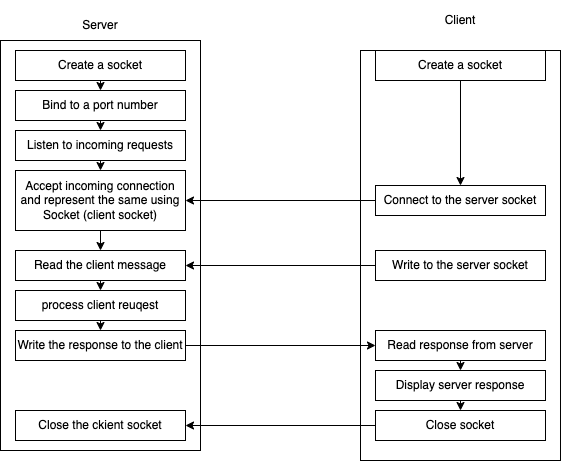

The diagram above was exported from draw.io. Its source (the exported page's mxGraphModel, read from the mxfile embedded in the PNG):
<mxGraphModel dx="840" dy="392" grid="1" gridSize="10" guides="1" tooltips="1" connect="1" arrows="1" fold="1" page="1" pageScale="1" pageWidth="827" pageHeight="1169" math="0" shadow="0">
  <root>
    <mxCell id="0" />
    <mxCell id="1" parent="0" />
    <mxCell id="2" value="" style="rounded=0;whiteSpace=wrap;html=1;" vertex="1" parent="1">
      <mxGeometry x="130" y="60" width="200" height="410" as="geometry" />
    </mxCell>
    <mxCell id="3" value="" style="rounded=0;whiteSpace=wrap;html=1;" vertex="1" parent="1">
      <mxGeometry x="490" y="70" width="200" height="410" as="geometry" />
    </mxCell>
    <mxCell id="4" value="Server" style="text;html=1;strokeColor=none;fillColor=none;align=center;verticalAlign=middle;whiteSpace=wrap;rounded=0;" vertex="1" parent="1">
      <mxGeometry x="130" y="30" width="200" height="30" as="geometry" />
    </mxCell>
    <mxCell id="5" value="Client" style="text;html=1;strokeColor=none;fillColor=none;align=center;verticalAlign=middle;whiteSpace=wrap;rounded=0;" vertex="1" parent="1">
      <mxGeometry x="490" y="20" width="200" height="40" as="geometry" />
    </mxCell>
    <mxCell id="32" style="edgeStyle=none;html=1;exitX=0.5;exitY=1;exitDx=0;exitDy=0;entryX=0.5;entryY=0;entryDx=0;entryDy=0;" edge="1" parent="1" source="6" target="7">
      <mxGeometry relative="1" as="geometry" />
    </mxCell>
    <mxCell id="6" value="Create a socket" style="rounded=0;whiteSpace=wrap;html=1;" vertex="1" parent="1">
      <mxGeometry x="145" y="70" width="170" height="30" as="geometry" />
    </mxCell>
    <mxCell id="33" style="edgeStyle=none;html=1;exitX=0.5;exitY=1;exitDx=0;exitDy=0;entryX=0.5;entryY=0;entryDx=0;entryDy=0;" edge="1" parent="1" source="7" target="8">
      <mxGeometry relative="1" as="geometry" />
    </mxCell>
    <mxCell id="7" value="Bind to a port number" style="rounded=0;whiteSpace=wrap;html=1;" vertex="1" parent="1">
      <mxGeometry x="145" y="110" width="170" height="30" as="geometry" />
    </mxCell>
    <mxCell id="34" style="edgeStyle=none;html=1;exitX=0.5;exitY=1;exitDx=0;exitDy=0;entryX=0.5;entryY=0;entryDx=0;entryDy=0;" edge="1" parent="1" source="8" target="9">
      <mxGeometry relative="1" as="geometry" />
    </mxCell>
    <mxCell id="8" value="Listen to incoming requests" style="rounded=0;whiteSpace=wrap;html=1;" vertex="1" parent="1">
      <mxGeometry x="145" y="150" width="170" height="30" as="geometry" />
    </mxCell>
    <mxCell id="24" style="edgeStyle=none;html=1;exitX=0.5;exitY=1;exitDx=0;exitDy=0;" edge="1" parent="1" source="9" target="15">
      <mxGeometry relative="1" as="geometry" />
    </mxCell>
    <mxCell id="9" value="Accept incoming connection&lt;br&gt;and represent the same using Socket (client socket)" style="rounded=0;whiteSpace=wrap;html=1;" vertex="1" parent="1">
      <mxGeometry x="145" y="190" width="170" height="60" as="geometry" />
    </mxCell>
    <mxCell id="13" style="edgeStyle=none;html=1;exitX=0.5;exitY=1;exitDx=0;exitDy=0;" edge="1" parent="1" source="10" target="11">
      <mxGeometry relative="1" as="geometry" />
    </mxCell>
    <mxCell id="10" value="Create a socket" style="rounded=0;whiteSpace=wrap;html=1;" vertex="1" parent="1">
      <mxGeometry x="505" y="70" width="170" height="30" as="geometry" />
    </mxCell>
    <mxCell id="12" style="edgeStyle=none;html=1;exitX=0;exitY=0.5;exitDx=0;exitDy=0;" edge="1" parent="1" source="11" target="9">
      <mxGeometry relative="1" as="geometry" />
    </mxCell>
    <mxCell id="11" value="Connect to the server socket" style="rounded=0;whiteSpace=wrap;html=1;" vertex="1" parent="1">
      <mxGeometry x="505" y="205" width="170" height="30" as="geometry" />
    </mxCell>
    <mxCell id="16" style="edgeStyle=none;html=1;exitX=0;exitY=0.5;exitDx=0;exitDy=0;entryX=1;entryY=0.5;entryDx=0;entryDy=0;" edge="1" parent="1" source="14" target="15">
      <mxGeometry relative="1" as="geometry" />
    </mxCell>
    <mxCell id="14" value="Write to the server socket" style="rounded=0;whiteSpace=wrap;html=1;" vertex="1" parent="1">
      <mxGeometry x="505" y="270" width="170" height="30" as="geometry" />
    </mxCell>
    <mxCell id="26" style="edgeStyle=none;html=1;exitX=0.5;exitY=1;exitDx=0;exitDy=0;entryX=0.5;entryY=0;entryDx=0;entryDy=0;" edge="1" parent="1" source="15" target="17">
      <mxGeometry relative="1" as="geometry" />
    </mxCell>
    <mxCell id="15" value="Read the client message" style="rounded=0;whiteSpace=wrap;html=1;" vertex="1" parent="1">
      <mxGeometry x="145" y="270" width="170" height="30" as="geometry" />
    </mxCell>
    <mxCell id="27" style="edgeStyle=none;html=1;exitX=0.5;exitY=1;exitDx=0;exitDy=0;entryX=0.5;entryY=0;entryDx=0;entryDy=0;" edge="1" parent="1" source="17" target="18">
      <mxGeometry relative="1" as="geometry" />
    </mxCell>
    <mxCell id="17" value="process client reuqest" style="rounded=0;whiteSpace=wrap;html=1;" vertex="1" parent="1">
      <mxGeometry x="145" y="310" width="170" height="30" as="geometry" />
    </mxCell>
    <mxCell id="20" style="edgeStyle=none;html=1;exitX=1;exitY=0.5;exitDx=0;exitDy=0;entryX=0;entryY=0.5;entryDx=0;entryDy=0;" edge="1" parent="1" source="18" target="19">
      <mxGeometry relative="1" as="geometry" />
    </mxCell>
    <mxCell id="18" value="Write the response to the client" style="rounded=0;whiteSpace=wrap;html=1;" vertex="1" parent="1">
      <mxGeometry x="145" y="350" width="170" height="30" as="geometry" />
    </mxCell>
    <mxCell id="28" style="edgeStyle=none;html=1;exitX=0.5;exitY=1;exitDx=0;exitDy=0;" edge="1" parent="1" source="19" target="21">
      <mxGeometry relative="1" as="geometry" />
    </mxCell>
    <mxCell id="19" value="Read response from server" style="rounded=0;whiteSpace=wrap;html=1;" vertex="1" parent="1">
      <mxGeometry x="505" y="350" width="170" height="30" as="geometry" />
    </mxCell>
    <mxCell id="30" style="edgeStyle=none;html=1;exitX=0.5;exitY=1;exitDx=0;exitDy=0;entryX=0.5;entryY=0;entryDx=0;entryDy=0;" edge="1" parent="1" source="21" target="22">
      <mxGeometry relative="1" as="geometry" />
    </mxCell>
    <mxCell id="21" value="Display server response" style="rounded=0;whiteSpace=wrap;html=1;" vertex="1" parent="1">
      <mxGeometry x="505" y="390" width="170" height="30" as="geometry" />
    </mxCell>
    <mxCell id="31" style="edgeStyle=none;html=1;exitX=0;exitY=0.5;exitDx=0;exitDy=0;entryX=1;entryY=0.5;entryDx=0;entryDy=0;" edge="1" parent="1" source="22" target="23">
      <mxGeometry relative="1" as="geometry" />
    </mxCell>
    <mxCell id="22" value="Close socket" style="rounded=0;whiteSpace=wrap;html=1;" vertex="1" parent="1">
      <mxGeometry x="505" y="430" width="170" height="30" as="geometry" />
    </mxCell>
    <mxCell id="23" value="Close the ckient socket" style="rounded=0;whiteSpace=wrap;html=1;" vertex="1" parent="1">
      <mxGeometry x="145" y="430" width="170" height="30" as="geometry" />
    </mxCell>
  </root>
</mxGraphModel>